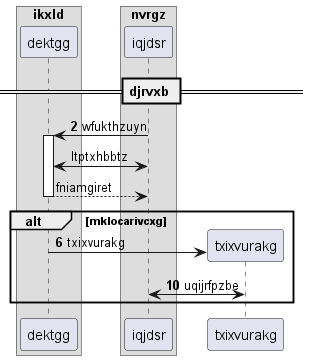

The diagram above was rendered by PlantUML. Its source (embedded in the PNG):
@startuml
box "ikxld"
participant dektgg as 0
box "nvrgz"
participant iqjdsr as 1
end box
end box
== djrvxb ==
autonumber 2 4
1 -> 0++ : wfukthzuyn
autonumber stop
1 <-> 0: ltptxhbbtz
return fniamgiret
autonumber resume
alt mklocarivcxg
create participant txixvurakg as 2
0 -> 2 : txixvurakg
2 <-> 1: uqijrfpzbe
end
@enduml